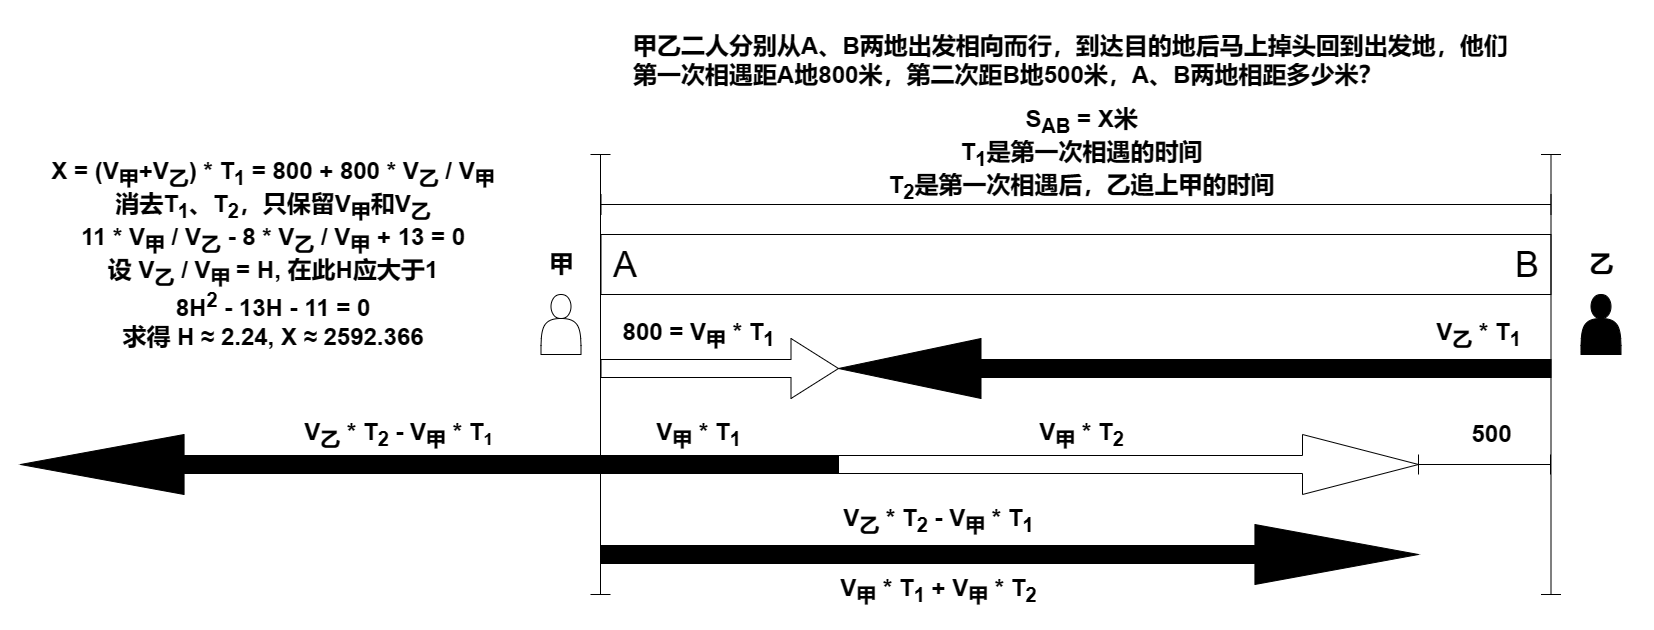

The diagram above was exported from draw.io. Its source (the exported page's mxGraphModel, read from the mxfile embedded in the PNG):
<mxGraphModel dx="2603" dy="827" grid="1" gridSize="10" guides="1" tooltips="1" connect="1" arrows="1" fold="1" page="1" pageScale="1" pageWidth="1169" pageHeight="827" math="0" shadow="0">
  <root>
    <mxCell id="0" />
    <mxCell id="1" parent="0" />
    <mxCell id="sXxsu7FE6Y24Ids7-lZW-1" value="&lt;div style=&quot;&quot;&gt;&lt;span style=&quot;background-color: initial;&quot;&gt;&lt;font style=&quot;font-size: 36px;&quot;&gt;A&amp;nbsp; &amp;nbsp; &amp;nbsp; &amp;nbsp; &amp;nbsp; &amp;nbsp; &amp;nbsp; &amp;nbsp; &amp;nbsp; &amp;nbsp; &amp;nbsp; &amp;nbsp; &amp;nbsp; &amp;nbsp; &amp;nbsp; &amp;nbsp; &amp;nbsp; &amp;nbsp; &amp;nbsp; &amp;nbsp; &amp;nbsp; &amp;nbsp; &amp;nbsp; &amp;nbsp; &amp;nbsp; &amp;nbsp; &amp;nbsp; &amp;nbsp; &amp;nbsp; &amp;nbsp; &amp;nbsp; &amp;nbsp; &amp;nbsp; &amp;nbsp; &amp;nbsp; &amp;nbsp; &amp;nbsp; &amp;nbsp; &amp;nbsp; &amp;nbsp; &amp;nbsp; &amp;nbsp; &amp;nbsp; &amp;nbsp; B&lt;/font&gt;&lt;/span&gt;&lt;/div&gt;" style="rounded=0;whiteSpace=wrap;html=1;align=center;movable=1;resizable=1;rotatable=1;deletable=1;editable=1;locked=0;connectable=1;" parent="1" vertex="1">
      <mxGeometry x="462.5" y="284" width="950" height="60" as="geometry" />
    </mxCell>
    <mxCell id="sXxsu7FE6Y24Ids7-lZW-3" value="" style="shape=crossbar;whiteSpace=wrap;html=1;rounded=1;movable=1;resizable=1;rotatable=1;deletable=1;editable=1;locked=0;connectable=1;" parent="1" vertex="1">
      <mxGeometry x="462.5" y="244" width="950" height="20" as="geometry" />
    </mxCell>
    <mxCell id="sXxsu7FE6Y24Ids7-lZW-4" value="S&lt;font style=&quot;font-size: 24px;&quot;&gt;&lt;sub&gt;AB&lt;/sub&gt;&lt;/font&gt;&amp;nbsp;= X米&lt;div&gt;T&lt;sub&gt;1&lt;/sub&gt;是第一次相遇的时间&lt;/div&gt;&lt;div&gt;T&lt;sub&gt;2&lt;/sub&gt;是第一次相遇后，乙追上甲的时间&lt;/div&gt;" style="text;strokeColor=none;fillColor=none;html=1;fontSize=24;fontStyle=1;verticalAlign=middle;align=center;movable=1;resizable=1;rotatable=1;deletable=1;editable=1;locked=0;connectable=1;" parent="1" vertex="1">
      <mxGeometry x="792.5" y="144" width="300" height="120" as="geometry" />
    </mxCell>
    <mxCell id="sXxsu7FE6Y24Ids7-lZW-5" value="" style="shape=singleArrow;whiteSpace=wrap;html=1;movable=1;resizable=1;rotatable=1;deletable=1;editable=1;locked=0;connectable=1;" parent="1" vertex="1">
      <mxGeometry x="462.5" y="388" width="237.5" height="60" as="geometry" />
    </mxCell>
    <mxCell id="sXxsu7FE6Y24Ids7-lZW-6" value="" style="shape=singleArrow;direction=west;whiteSpace=wrap;html=1;fillColor=#000000;movable=1;resizable=1;rotatable=1;deletable=1;editable=1;locked=0;connectable=1;" parent="1" vertex="1">
      <mxGeometry x="700" y="388" width="712.5" height="60" as="geometry" />
    </mxCell>
    <mxCell id="sXxsu7FE6Y24Ids7-lZW-7" value="" style="shape=actor;whiteSpace=wrap;html=1;movable=1;resizable=1;rotatable=1;deletable=1;editable=1;locked=0;connectable=1;" parent="1" vertex="1">
      <mxGeometry x="402.5" y="344" width="40" height="60" as="geometry" />
    </mxCell>
    <mxCell id="sXxsu7FE6Y24Ids7-lZW-8" value="" style="shape=actor;whiteSpace=wrap;html=1;fillColor=#000000;movable=1;resizable=1;rotatable=1;deletable=1;editable=1;locked=0;connectable=1;" parent="1" vertex="1">
      <mxGeometry x="1442.5" y="344" width="40" height="60" as="geometry" />
    </mxCell>
    <mxCell id="sXxsu7FE6Y24Ids7-lZW-9" value="甲" style="text;strokeColor=none;fillColor=none;html=1;fontSize=24;fontStyle=1;verticalAlign=middle;align=center;movable=1;resizable=1;rotatable=1;deletable=1;editable=1;locked=0;connectable=1;" parent="1" vertex="1">
      <mxGeometry x="390" y="294" width="65" height="40" as="geometry" />
    </mxCell>
    <mxCell id="sXxsu7FE6Y24Ids7-lZW-10" value="乙" style="text;strokeColor=none;fillColor=none;html=1;fontSize=24;fontStyle=1;verticalAlign=middle;align=center;movable=1;resizable=1;rotatable=1;deletable=1;editable=1;locked=0;connectable=1;" parent="1" vertex="1">
      <mxGeometry x="1430" y="294" width="65" height="40" as="geometry" />
    </mxCell>
    <mxCell id="sXxsu7FE6Y24Ids7-lZW-16" value="800 = V&lt;sub&gt;甲&lt;/sub&gt; * T&lt;sub&gt;1&lt;/sub&gt;" style="text;strokeColor=none;fillColor=none;html=1;fontSize=24;fontStyle=1;verticalAlign=middle;align=center;movable=1;resizable=1;rotatable=1;deletable=1;editable=1;locked=0;connectable=1;" parent="1" vertex="1">
      <mxGeometry x="510" y="364" width="100" height="40" as="geometry" />
    </mxCell>
    <mxCell id="sXxsu7FE6Y24Ids7-lZW-18" value="" style="shape=crossbar;whiteSpace=wrap;html=1;rounded=1;direction=south;movable=1;resizable=1;rotatable=1;deletable=1;editable=1;locked=0;connectable=1;" parent="1" vertex="1">
      <mxGeometry x="1402.5" y="204" width="20" height="440" as="geometry" />
    </mxCell>
    <mxCell id="sXxsu7FE6Y24Ids7-lZW-23" value="V&lt;sub&gt;乙&lt;/sub&gt; * T&lt;sub&gt;1&lt;/sub&gt;" style="text;strokeColor=none;fillColor=none;html=1;fontSize=24;fontStyle=1;verticalAlign=middle;align=center;movable=1;resizable=1;rotatable=1;deletable=1;editable=1;locked=0;connectable=1;" parent="1" vertex="1">
      <mxGeometry x="1290" y="364" width="100" height="40" as="geometry" />
    </mxCell>
    <mxCell id="sXxsu7FE6Y24Ids7-lZW-29" value="" style="shape=crossbar;whiteSpace=wrap;html=1;rounded=1;direction=south;movable=1;resizable=1;rotatable=1;deletable=1;editable=1;locked=0;connectable=1;" parent="1" vertex="1">
      <mxGeometry x="452" y="204" width="20" height="440" as="geometry" />
    </mxCell>
    <mxCell id="sXxsu7FE6Y24Ids7-lZW-36" value="甲乙二人分别从A、B两地出发相向而行，到达目的地后马上掉头回到出发地，他们第一次相遇距A地800米，第二次距B地500米，A、B两地相距多少米？" style="text;strokeColor=none;fillColor=none;html=1;fontSize=24;fontStyle=1;verticalAlign=middle;align=left;whiteSpace=wrap;movable=1;resizable=1;rotatable=1;deletable=1;editable=1;locked=0;connectable=1;" parent="1" vertex="1">
      <mxGeometry x="492.5" y="70" width="900" height="80" as="geometry" />
    </mxCell>
    <mxCell id="n7QTEbfh9rYQXFdFDrmp-6" value="&lt;div&gt;&lt;span style=&quot;text-wrap: nowrap;&quot;&gt;X&amp;nbsp;&lt;/span&gt;&lt;span style=&quot;text-wrap: nowrap;&quot;&gt;= (V&lt;/span&gt;&lt;sub style=&quot;text-wrap: nowrap;&quot;&gt;甲&lt;/sub&gt;&lt;span style=&quot;text-wrap: nowrap;&quot;&gt;+V&lt;/span&gt;&lt;sub style=&quot;text-wrap: nowrap;&quot;&gt;乙&lt;/sub&gt;&lt;span style=&quot;text-wrap: nowrap;&quot;&gt;) * T&lt;/span&gt;&lt;sub style=&quot;text-wrap: nowrap;&quot;&gt;1&lt;/sub&gt;&lt;span style=&quot;text-wrap: nowrap;&quot;&gt;&amp;nbsp;= 800 + 800 * V&lt;/span&gt;&lt;sub style=&quot;text-wrap: nowrap;&quot;&gt;乙&lt;/sub&gt;&lt;span style=&quot;text-wrap: nowrap;&quot;&gt;&amp;nbsp;/ V&lt;/span&gt;&lt;sub style=&quot;text-wrap: nowrap;&quot;&gt;甲&lt;/sub&gt;&lt;br&gt;&lt;/div&gt;&lt;div&gt;消去T&lt;sub&gt;1&lt;/sub&gt;、T&lt;sub&gt;2&lt;/sub&gt;，只保留V&lt;sub&gt;甲&lt;/sub&gt;和V&lt;sub&gt;乙&lt;/sub&gt;&lt;/div&gt;&lt;div&gt;&lt;span style=&quot;background-color: initial;&quot;&gt;11 * V&lt;/span&gt;&lt;sub style=&quot;background-color: initial;&quot;&gt;甲&lt;/sub&gt;&lt;span style=&quot;background-color: initial;&quot;&gt; / V&lt;/span&gt;&lt;sub style=&quot;background-color: initial;&quot;&gt;乙&lt;/sub&gt;&lt;span style=&quot;background-color: initial;&quot;&gt;&amp;nbsp;- 8 * V&lt;/span&gt;&lt;sub style=&quot;background-color: initial;&quot;&gt;乙&lt;/sub&gt;&lt;span style=&quot;background-color: initial;&quot;&gt; / V&lt;/span&gt;&lt;sub style=&quot;background-color: initial;&quot;&gt;甲&lt;/sub&gt;&lt;span style=&quot;background-color: initial;&quot;&gt; + 13 = 0&lt;/span&gt;&lt;br&gt;&lt;/div&gt;&lt;div&gt;设 V&lt;sub&gt;乙&lt;/sub&gt;&amp;nbsp;/ V&lt;sub&gt;甲 &lt;/sub&gt;= H, 在此H应大于1&lt;/div&gt;&lt;div&gt;8H&lt;sup&gt;2&lt;/sup&gt; - 13H - 11 = 0&lt;br&gt;&lt;div&gt;求得 H ≈ 2.24,&amp;nbsp;&lt;span style=&quot;background-color: initial;&quot;&gt;X ≈&lt;/span&gt;&lt;span style=&quot;background-color: initial;&quot;&gt;&amp;nbsp;2592.366&lt;/span&gt;&lt;/div&gt;&lt;/div&gt;" style="text;strokeColor=none;fillColor=none;html=1;fontSize=24;fontStyle=1;verticalAlign=middle;align=center;whiteSpace=wrap;movable=1;resizable=1;rotatable=1;deletable=1;editable=1;locked=0;connectable=1;" parent="1" vertex="1">
      <mxGeometry x="-90" y="204" width="450" height="200" as="geometry" />
    </mxCell>
    <mxCell id="W8yODNv52512DjQFDLXG-1" value="" style="shape=singleArrow;whiteSpace=wrap;html=1;movable=1;resizable=1;rotatable=1;deletable=1;editable=1;locked=0;connectable=1;" vertex="1" parent="1">
      <mxGeometry x="700" y="484" width="580" height="60" as="geometry" />
    </mxCell>
    <mxCell id="W8yODNv52512DjQFDLXG-2" value="" style="shape=singleArrow;direction=west;whiteSpace=wrap;html=1;fillColor=#000000;movable=1;resizable=1;rotatable=1;deletable=1;editable=1;locked=0;connectable=1;" vertex="1" parent="1">
      <mxGeometry x="-118" y="484" width="818" height="60" as="geometry" />
    </mxCell>
    <mxCell id="W8yODNv52512DjQFDLXG-4" value="" style="shape=singleArrow;direction=west;whiteSpace=wrap;html=1;fillColor=#000000;movable=1;resizable=1;rotatable=1;deletable=1;editable=1;locked=0;connectable=1;flipH=1;" vertex="1" parent="1">
      <mxGeometry x="462" y="574" width="818" height="60" as="geometry" />
    </mxCell>
    <mxCell id="W8yODNv52512DjQFDLXG-5" value="V&lt;sub&gt;甲&lt;/sub&gt; * T&lt;sub&gt;2&lt;/sub&gt;" style="text;strokeColor=none;fillColor=none;html=1;fontSize=24;fontStyle=1;verticalAlign=middle;align=center;movable=1;resizable=1;rotatable=1;deletable=1;editable=1;locked=0;connectable=1;" vertex="1" parent="1">
      <mxGeometry x="892.5" y="464" width="100" height="40" as="geometry" />
    </mxCell>
    <mxCell id="W8yODNv52512DjQFDLXG-6" value="V&lt;sub&gt;甲&lt;/sub&gt; * T&lt;sub&gt;1&lt;/sub&gt;" style="text;strokeColor=none;fillColor=none;html=1;fontSize=24;fontStyle=1;verticalAlign=middle;align=center;movable=1;resizable=1;rotatable=1;deletable=1;editable=1;locked=0;connectable=1;" vertex="1" parent="1">
      <mxGeometry x="510" y="464" width="100" height="40" as="geometry" />
    </mxCell>
    <mxCell id="W8yODNv52512DjQFDLXG-7" value="V&lt;sub&gt;乙&lt;/sub&gt;&amp;nbsp;* T&lt;sub&gt;2&lt;/sub&gt; - V&lt;sub&gt;甲&lt;/sub&gt;&amp;nbsp;* T&lt;span style=&quot;font-size: 20px;&quot;&gt;&lt;sub&gt;1&lt;/sub&gt;&lt;/span&gt;" style="text;strokeColor=none;fillColor=none;html=1;fontSize=24;fontStyle=1;verticalAlign=middle;align=center;movable=1;resizable=1;rotatable=1;deletable=1;editable=1;locked=0;connectable=1;" vertex="1" parent="1">
      <mxGeometry x="210" y="464" width="100" height="40" as="geometry" />
    </mxCell>
    <mxCell id="W8yODNv52512DjQFDLXG-8" value="V&lt;sub&gt;乙&lt;/sub&gt;&amp;nbsp;* T&lt;sub&gt;2&lt;/sub&gt; - V&lt;sub&gt;甲&lt;/sub&gt;&amp;nbsp;* T&lt;sub style=&quot;font-size: 20px;&quot;&gt;1&lt;/sub&gt;" style="text;strokeColor=none;fillColor=none;html=1;fontSize=24;fontStyle=1;verticalAlign=middle;align=center;movable=1;resizable=1;rotatable=1;deletable=1;editable=1;locked=0;connectable=1;" vertex="1" parent="1">
      <mxGeometry x="750" y="550" width="100" height="40" as="geometry" />
    </mxCell>
    <mxCell id="W8yODNv52512DjQFDLXG-9" value="V&lt;sub&gt;甲&lt;/sub&gt;&amp;nbsp;* T&lt;sub&gt;1&lt;/sub&gt; + V&lt;sub&gt;甲&lt;/sub&gt;&amp;nbsp;* T&lt;sub&gt;2&lt;/sub&gt;" style="text;strokeColor=none;fillColor=none;html=1;fontSize=24;fontStyle=1;verticalAlign=middle;align=center;movable=1;resizable=1;rotatable=1;deletable=1;editable=1;locked=0;connectable=1;" vertex="1" parent="1">
      <mxGeometry x="750" y="620" width="100" height="40" as="geometry" />
    </mxCell>
    <mxCell id="W8yODNv52512DjQFDLXG-12" value="" style="shape=crossbar;whiteSpace=wrap;html=1;rounded=1;movable=1;resizable=1;rotatable=1;deletable=1;editable=1;locked=0;connectable=1;" vertex="1" parent="1">
      <mxGeometry x="1280" y="504" width="132" height="20" as="geometry" />
    </mxCell>
    <mxCell id="W8yODNv52512DjQFDLXG-13" value="500" style="text;strokeColor=none;fillColor=none;html=1;fontSize=24;fontStyle=1;verticalAlign=middle;align=center;movable=1;resizable=1;rotatable=1;deletable=1;editable=1;locked=0;connectable=1;" vertex="1" parent="1">
      <mxGeometry x="1302.5" y="464" width="100" height="40" as="geometry" />
    </mxCell>
  </root>
</mxGraphModel>